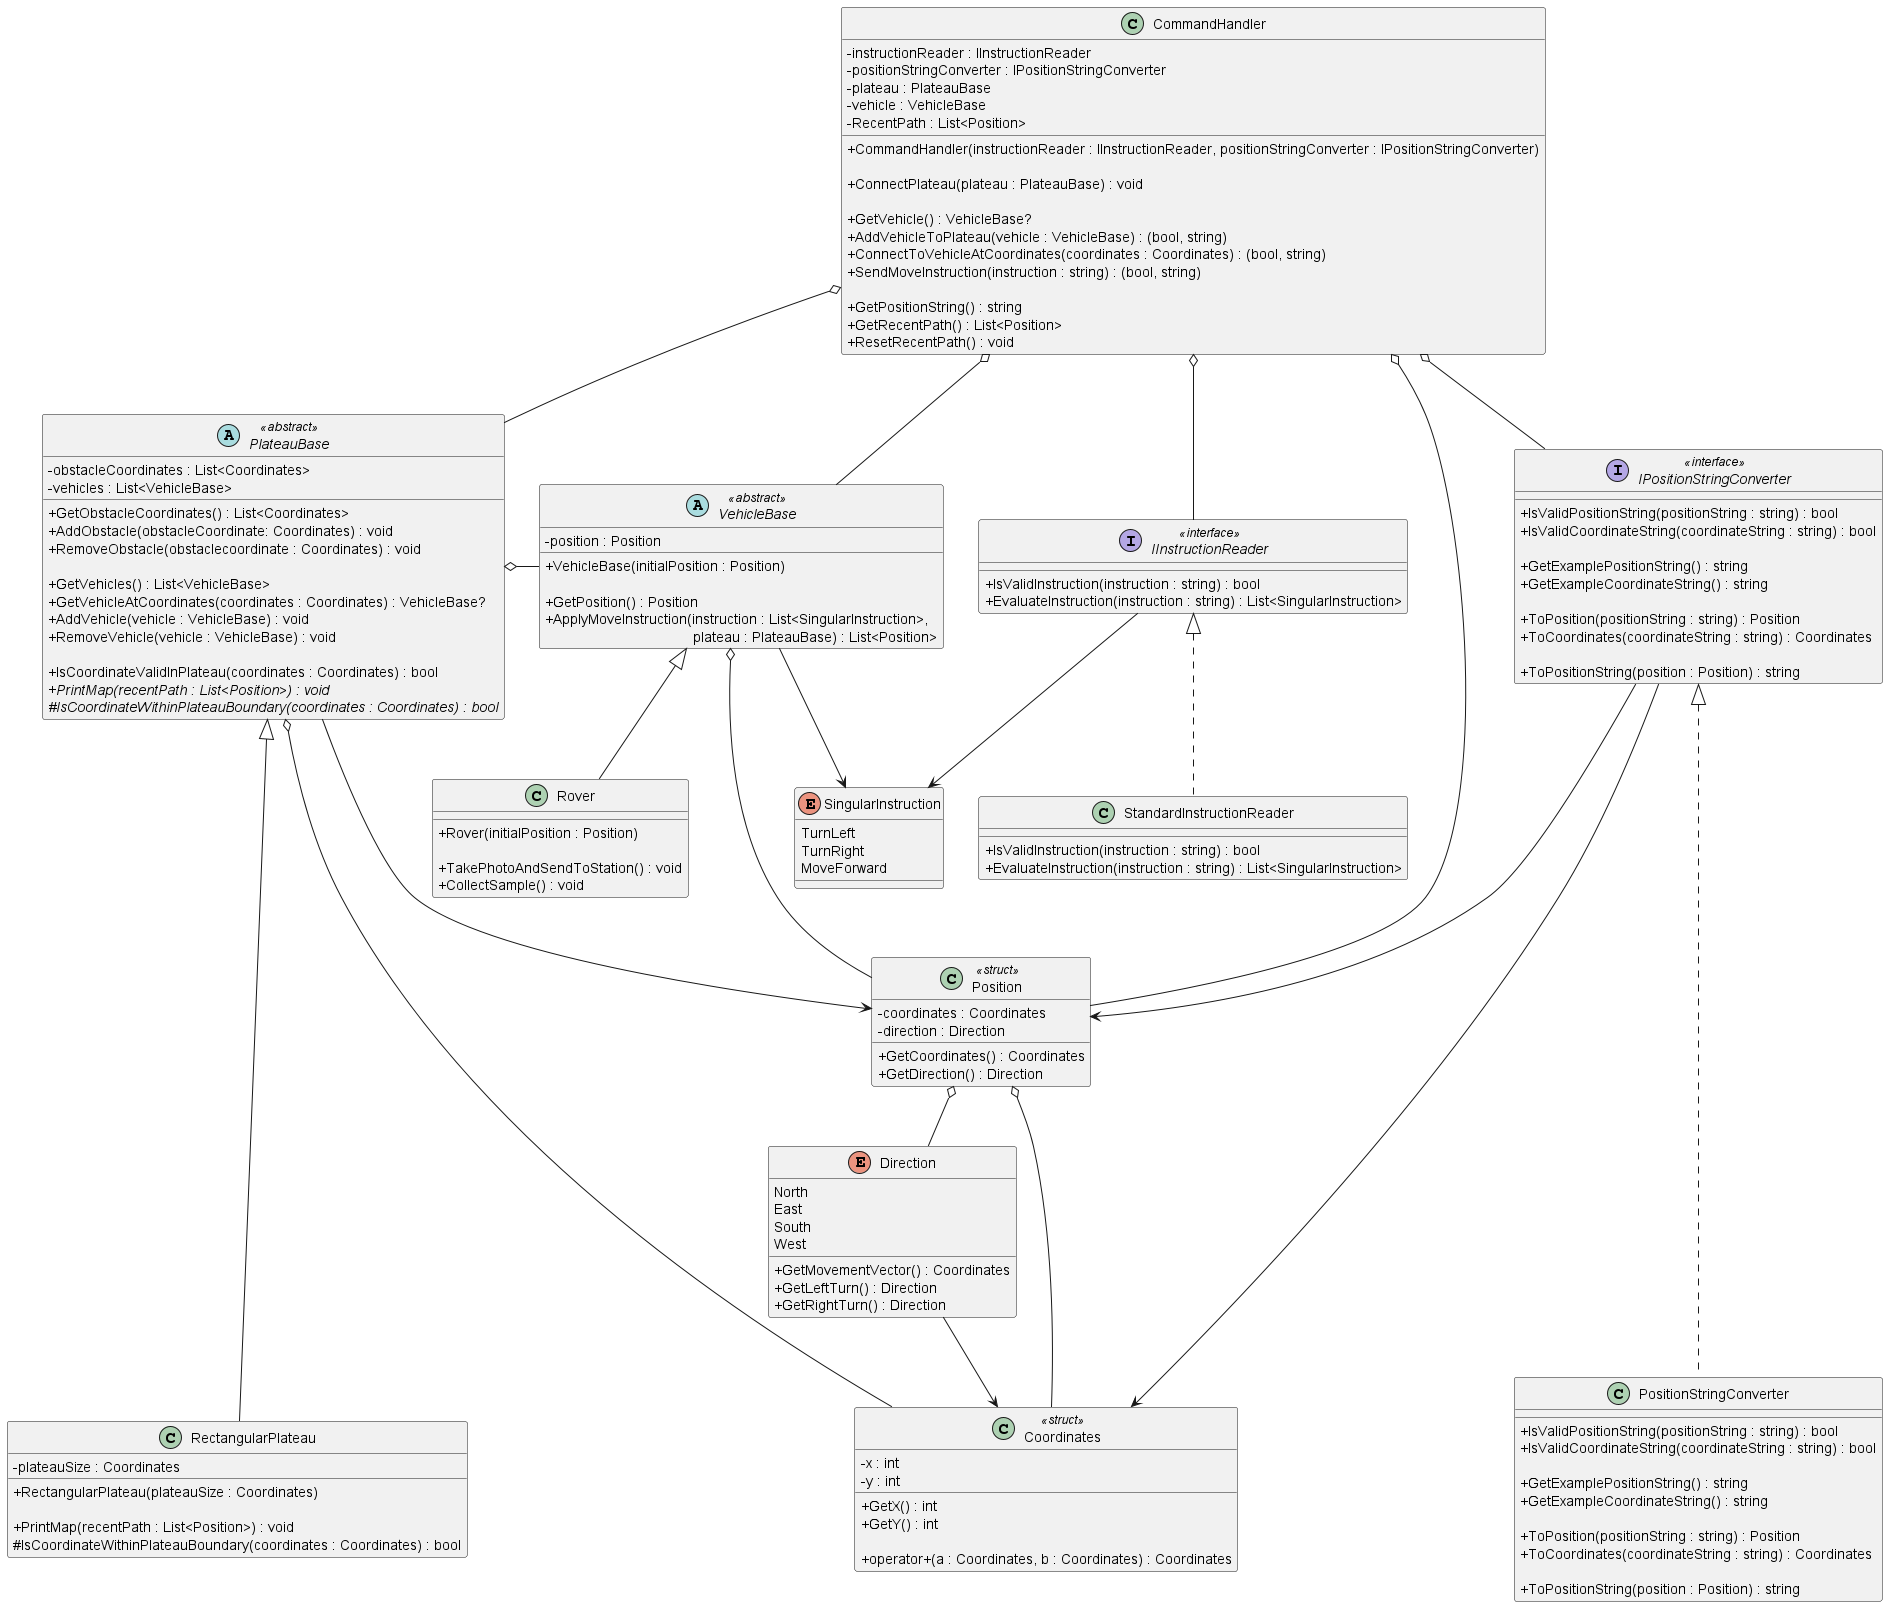

The diagram above was rendered by PlantUML. Its source (embedded in the PNG):
@startuml "Mars Rover Challenge"
skinparam classAttributeIconSize 0

class CommandHandler
{
  - instructionReader : IInstructionReader
  - positionStringConverter : IPositionStringConverter
  - plateau : PlateauBase
  - vehicle : VehicleBase
  - RecentPath : List<Position>

  + CommandHandler(instructionReader : IInstructionReader, positionStringConverter : IPositionStringConverter)
  
  + ConnectPlateau(plateau : PlateauBase) : void

  + GetVehicle() : VehicleBase?
  + AddVehicleToPlateau(vehicle : VehicleBase) : (bool, string)
  + ConnectToVehicleAtCoordinates(coordinates : Coordinates) : (bool, string)
  + SendMoveInstruction(instruction : string) : (bool, string)

  + GetPositionString() : string
  + GetRecentPath() : List<Position>
  + ResetRecentPath() : void
}

interface IInstructionReader <<interface>>
{
  + IsValidInstruction(instruction : string) : bool
  + EvaluateInstruction(instruction : string) : List<SingularInstruction>
}

enum SingularInstruction
{
  TurnLeft
  TurnRight
  MoveForward
}

class StandardInstructionReader
{
  + IsValidInstruction(instruction : string) : bool
  + EvaluateInstruction(instruction : string) : List<SingularInstruction>
}

abstract PlateauBase <<abstract>>
{
  - obstacleCoordinates : List<Coordinates>
  - vehicles : List<VehicleBase>

  + GetObstacleCoordinates() : List<Coordinates>
  + AddObstacle(obstacleCoordinate: Coordinates) : void
  + RemoveObstacle(obstaclecoordinate : Coordinates) : void

  + GetVehicles() : List<VehicleBase>
  + GetVehicleAtCoordinates(coordinates : Coordinates) : VehicleBase?
  + AddVehicle(vehicle : VehicleBase) : void
  + RemoveVehicle(vehicle : VehicleBase) : void

   + IsCoordinateValidInPlateau(coordinates : Coordinates) : bool
  {abstract} + PrintMap(recentPath : List<Position>) : void
  {abstract} # IsCoordinateWithinPlateauBoundary(coordinates : Coordinates) : bool
}

class RectangularPlateau
{
  - plateauSize : Coordinates

  + RectangularPlateau(plateauSize : Coordinates)

  + PrintMap(recentPath : List<Position>) : void
  # IsCoordinateWithinPlateauBoundary(coordinates : Coordinates) : bool
}

class Coordinates <<struct>>
{
  - x : int
  - y : int

  + GetX() : int
  + GetY() : int

  + operator+(a : Coordinates, b : Coordinates) : Coordinates
}

enum Direction
{
  North
  East
  South
  West

  + GetMovementVector() : Coordinates
  + GetLeftTurn() : Direction
  + GetRightTurn() : Direction
}

interface IPositionStringConverter <<interface>>
{
  + IsValidPositionString(positionString : string) : bool
  + IsValidCoordinateString(coordinateString : string) : bool

  + GetExamplePositionString() : string
  + GetExampleCoordinateString() : string

  + ToPosition(positionString : string) : Position
  + ToCoordinates(coordinateString : string) : Coordinates

  + ToPositionString(position : Position) : string
}

class Position <<struct>>
{
  - coordinates : Coordinates
  - direction : Direction

  + GetCoordinates() : Coordinates
  + GetDirection() : Direction
}

class PositionStringConverter
{
  + IsValidPositionString(positionString : string) : bool
  + IsValidCoordinateString(coordinateString : string) : bool

  + GetExamplePositionString() : string
  + GetExampleCoordinateString() : string

  + ToPosition(positionString : string) : Position
  + ToCoordinates(coordinateString : string) : Coordinates

  + ToPositionString(position : Position) : string
}

class Rover
{
  + Rover(initialPosition : Position)

  + TakePhotoAndSendToStation() : void
  + CollectSample() : void
}

abstract VehicleBase <<abstract>>
{
  - position : Position

  + VehicleBase(initialPosition : Position)

  + GetPosition() : Position
  + ApplyMoveInstruction(instruction : List<SingularInstruction>, \n                                     plateau : PlateauBase) : List<Position>
}

CommandHandler o-- IInstructionReader
CommandHandler o-- IPositionStringConverter
CommandHandler o-- PlateauBase
CommandHandler o-- VehicleBase
CommandHandler o---- Position

IInstructionReader --> SingularInstruction
IInstructionReader <|.. StandardInstructionReader 

VehicleBase <|-- Rover
VehicleBase --> SingularInstruction
VehicleBase o--- Position

IPositionStringConverter <|..... PositionStringConverter
IPositionStringConverter ---> Position
IPositionStringConverter ---> Coordinates

PlateauBase <|----- RectangularPlateau
PlateauBase --> Position
PlateauBase o-- Coordinates
PlateauBase o- VehicleBase

Direction --> Coordinates 

Position o-- Direction
Position o-- Coordinates

@enduml